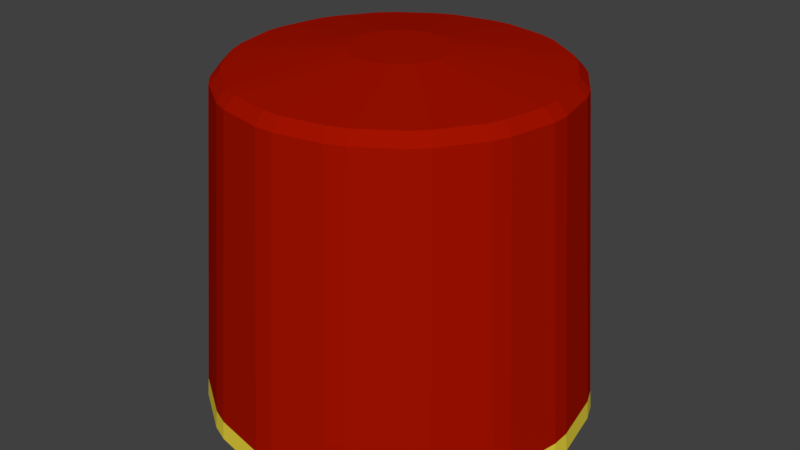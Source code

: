# Source: fez.blend  (saved by Blender 2.79.0; exported with 4.5.12 LTS)
import bpy
from mathutils import Matrix  # noqa: F401  (used for matrix-valued properties, if any)

bpy.ops.wm.read_factory_settings(use_empty=True)
scene = bpy.context.scene
scene.name = 'Scene'

# ---- collections
col_collection_1 = bpy.data.collections.new('Collection 1'); scene.collection.children.link(col_collection_1)

# ---- images (referenced by path relative to the original .blend; pixels are not part of the script)
import os
ASSET_DIR = os.environ.get("B2B_ASSET_DIR", "")  # directory of the original .blend (textures are referenced by path, not embedded)
HERE = os.path.dirname(os.path.abspath(__file__))  # packed textures are extracted next to this script under _unpacked/

def load_image(name, relpath, width, height, colorspace="sRGB"):
    """Load a texture the original file referenced (path relative to the .blend, or extracted next to this script)."""
    p = next((c for c in (os.path.join(HERE, relpath), os.path.join(ASSET_DIR, relpath)) if relpath and os.path.exists(c)), "")
    if p:
        img = bpy.data.images.load(p, check_existing=True)
        img.name = name
    else:  # same state as the original file: an image datablock whose file is absent (Cycles renders it pink)
        img = bpy.data.images.new(name, width, height)
        img.source = "FILE"
        img.filepath = "//" + (relpath or name)
    img.colorspace_settings.name = colorspace
    return img
img_fez_diffuse = load_image('fez_diffuse', 'fez_diffuse.png', 1024, 1024, 'sRGB')

# ---- materials (node trees are filled in below, after node groups)
mat_material = bpy.data.materials.new('Material')
mat_material.alpha_threshold = 0.0
mat_material.roughness = 0.5
mat_material.line_color = (0.0, 0.0, 0.0, 1.0)
mat_material_001 = bpy.data.materials.new('Material.001')
mat_material_001.alpha_threshold = 0.0
mat_material_001.roughness = 0.5

# ---- material node trees
mat_material.use_nodes = True; mat_material.node_tree.nodes.clear()
_N = mat_material.node_tree.nodes; _L = mat_material.node_tree.links
n0 = _N.new('ShaderNodeOutputMaterial'); n0.name = 'Material Output'; n0.location = (300, 300)
n1 = _N.new('ShaderNodeBsdfDiffuse'); n1.name = 'Diffuse BSDF'; n1.location = (10, 300)
n1.inputs[0].default_value = (0.3607, 0.006124, 0.0, 1.0)
n2 = _N.new('ShaderNodeTexImage'); n2.name = 'Image Texture'; n2.location = (256, 119)
n2.width = 140
n2.image = img_fez_diffuse
_L.new(n1.outputs[0], n0.inputs[0])
n0.is_active_output = True
mat_material_001.use_nodes = True; mat_material_001.node_tree.nodes.clear()
_N = mat_material_001.node_tree.nodes; _L = mat_material_001.node_tree.links
n0 = _N.new('ShaderNodeOutputMaterial'); n0.name = 'Material Output'; n0.location = (300, 300)
n1 = _N.new('ShaderNodeBsdfDiffuse'); n1.name = 'Diffuse BSDF'; n1.location = (10, 300)
n1.inputs[0].default_value = (0.8, 0.6498, 0.0487, 1.0)
n2 = _N.new('ShaderNodeTexImage'); n2.name = 'Image Texture'; n2.location = (330, 135)
n2.width = 140
n2.image = img_fez_diffuse
_L.new(n1.outputs[0], n0.inputs[0])
n0.is_active_output = True

# ---- world
world_world = bpy.data.worlds.new('World'); scene.world = world_world
world_world.color = (0.05088, 0.05088, 0.05088)
world_world.use_sun_shadow = False
world_world.sun_shadow_jitter_overblur = 0.0
world_world.cycles.sampling_method = 'MANUAL'

# ---- meshes
me_circle = bpy.data.meshes.new('Circle')
me_circle.from_pydata([(-0.05127, 0.9949, -0.003671), (-0.04757, 0.9869, 0.09282), (0.04757, 0.9869, 0.09282), (0.05127, 0.9949, -0.003671), (-0.3334, 0.9388, -0.003671), (-0.4281, 0.8996, -0.003671), (-0.4216, 0.8936, 0.09282), (-0.3337, 0.93, 0.09282), (-0.6673, 0.7398, -0.003671), (-0.7398, 0.6673, -0.003671), (-0.7315, 0.6642, 0.09282), (-0.6642, 0.7315, 0.09282), (-0.8996, 0.4281, -0.003671), (-0.9388, 0.3334, -0.003671), (-0.93, 0.3337, 0.09282), (-0.8936, 0.4216, 0.09282), (-0.9949, 0.05127, -0.003671), (-0.9949, -0.05127, -0.003671), (-0.9869, -0.04757, 0.09282), (-0.9869, 0.04757, 0.09282), (-0.9388, -0.3334, -0.003671), (-0.8996, -0.4281, -0.003671), (-0.8936, -0.4216, 0.09282), (-0.93, -0.3337, 0.09282), (-0.7398, -0.6673, -0.003671), (-0.6673, -0.7398, -0.003671), (-0.6642, -0.7315, 0.09282), (-0.7315, -0.6642, 0.09282), (-0.4281, -0.8996, -0.003671), (-0.3334, -0.9388, -0.003671), (-0.3337, -0.93, 0.09282), (-0.4216, -0.8936, 0.09282), (-0.05127, -0.9949, -0.003671), (0.05127, -0.9949, -0.003671), (0.04757, -0.9869, 0.09282), (-0.04757, -0.9869, 0.09282), (0.3334, -0.9388, -0.003671), (0.4281, -0.8996, -0.003671), (0.4216, -0.8936, 0.09282), (0.3337, -0.93, 0.09282), (0.6673, -0.7398, -0.003671), (0.7398, -0.6673, -0.003671), (0.7315, -0.6642, 0.09282), (0.6642, -0.7315, 0.09282), (0.8996, -0.4281, -0.003671), (0.9388, -0.3334, -0.003671), (0.93, -0.3337, 0.09282), (0.8936, -0.4216, 0.09282), (0.9949, -0.05127, -0.003671), (0.9949, 0.05127, -0.003671), (0.9869, 0.04757, 0.09282), (0.9869, -0.04757, 0.09282), (0.9388, 0.3334, -0.003671), (0.8996, 0.4281, -0.003671), (0.8936, 0.4216, 0.09282), (0.93, 0.3337, 0.09282), (0.7398, 0.6673, -0.003671), (0.6673, 0.7398, -0.003671), (0.6642, 0.7315, 0.09282), (0.7315, 0.6642, 0.09282), (0.4281, 0.8996, -0.003671), (0.3334, 0.9388, -0.003671), (0.3337, 0.93, 0.09282), (0.4216, 0.8936, 0.09282), (-0.04848, 0.8129, 1.732), (0.04848, 0.8129, 1.732), (0.04757, 0.8656, 1.677), (-0.04757, 0.8656, 1.677), (-0.2663, 0.7695, 1.732), (-0.2873, 0.8179, 1.677), (-0.3752, 0.7815, 1.677), (-0.3559, 0.7324, 1.732), (-0.5405, 0.6091, 1.732), (-0.5785, 0.6457, 1.677), (-0.6457, 0.5785, 1.677), (-0.6091, 0.5405, 1.732), (-0.7324, 0.3559, 1.732), (-0.7815, 0.3752, 1.677), (-0.8179, 0.2873, 1.677), (-0.7695, 0.2663, 1.732), (-0.8129, 0.04848, 1.732), (-0.8656, 0.04757, 1.677), (-0.8656, -0.04757, 1.677), (-0.8129, -0.04848, 1.732), (-0.7695, -0.2663, 1.732), (-0.8179, -0.2873, 1.677), (-0.7815, -0.3752, 1.677), (-0.7324, -0.3559, 1.732), (-0.6091, -0.5405, 1.732), (-0.6457, -0.5785, 1.677), (-0.5785, -0.6457, 1.677), (-0.5405, -0.6091, 1.732), (-0.3559, -0.7324, 1.732), (-0.3752, -0.7815, 1.677), (-0.2873, -0.8179, 1.677), (-0.2663, -0.7695, 1.732), (-0.04848, -0.8129, 1.732), (-0.04757, -0.8656, 1.677), (0.04757, -0.8656, 1.677), (0.04848, -0.8129, 1.732), (0.2663, -0.7695, 1.732), (0.2873, -0.8179, 1.677), (0.3752, -0.7815, 1.677), (0.3559, -0.7324, 1.732), (0.5405, -0.6091, 1.732), (0.5785, -0.6457, 1.677), (0.6457, -0.5785, 1.677), (0.6091, -0.5405, 1.732), (0.7324, -0.3559, 1.732), (0.7815, -0.3752, 1.677), (0.8179, -0.2873, 1.677), (0.7695, -0.2663, 1.732), (0.8129, -0.04848, 1.732), (0.8656, -0.04757, 1.677), (0.8656, 0.04757, 1.677), (0.8129, 0.04848, 1.732), (0.7695, 0.2663, 1.732), (0.8179, 0.2873, 1.677), (0.7815, 0.3752, 1.677), (0.7324, 0.3559, 1.732), (0.6091, 0.5405, 1.732), (0.6457, 0.5785, 1.677), (0.5785, 0.6457, 1.677), (0.5405, 0.6091, 1.732), (0.3559, 0.7324, 1.732), (0.3752, 0.7815, 1.677), (0.2873, 0.8179, 1.677), (0.2663, 0.7695, 1.732), (-0.04848, 0.2437, 1.809), (-0.1381, 0.2066, 1.809), (-0.2066, 0.1381, 1.809), (-0.2437, 0.04848, 1.809), (-0.2437, -0.04848, 1.809), (-0.2066, -0.1381, 1.809), (-0.1381, -0.2066, 1.809), (-0.04848, -0.2437, 1.809), (0.04848, -0.2437, 1.809), (0.1381, -0.2066, 1.809), (0.2066, -0.1381, 1.809), (0.2437, -0.04848, 1.809), (0.2437, 0.04848, 1.809), (0.2066, 0.1381, 1.809), (0.1381, 0.2066, 1.809), (0.04848, 0.2437, 1.809), (-0.04849, 0.9429, -0.003531), (0.04849, 0.9429, -0.003531), (0.04757, 0.8907, 0.0412), (-0.04757, 0.8907, 0.0412), (-0.316, 0.8897, -0.003531), (-0.2969, 0.8411, 0.0412), (-0.3848, 0.8047, 0.0412), (-0.4056, 0.8526, -0.003531), (-0.6325, 0.701, -0.003531), (-0.5962, 0.6635, 0.0412), (-0.6635, 0.5962, 0.0412), (-0.701, 0.6325, -0.003531), (-0.8526, 0.4056, -0.003531), (-0.8047, 0.3848, 0.0412), (-0.8411, 0.2969, 0.0412), (-0.8897, 0.316, -0.003531), (-0.9429, 0.04849, -0.003531), (-0.8907, 0.04757, 0.0412), (-0.8907, -0.04757, 0.0412), (-0.9429, -0.04849, -0.003531), (-0.8897, -0.316, -0.003531), (-0.8411, -0.2969, 0.0412), (-0.8047, -0.3848, 0.0412), (-0.8526, -0.4056, -0.003531), (-0.701, -0.6325, -0.003531), (-0.6635, -0.5962, 0.0412), (-0.5962, -0.6635, 0.0412), (-0.6325, -0.701, -0.003531), (-0.4056, -0.8526, -0.003531), (-0.3848, -0.8047, 0.0412), (-0.2969, -0.8411, 0.0412), (-0.316, -0.8897, -0.003531), (-0.04849, -0.9429, -0.003531), (-0.04757, -0.8907, 0.0412), (0.04757, -0.8907, 0.0412), (0.04849, -0.9429, -0.003531), (0.316, -0.8897, -0.003531), (0.2969, -0.8411, 0.0412), (0.3848, -0.8047, 0.0412), (0.4056, -0.8526, -0.003531), (0.6325, -0.701, -0.003531), (0.5962, -0.6635, 0.0412), (0.6635, -0.5962, 0.0412), (0.701, -0.6325, -0.003531), (0.8526, -0.4056, -0.003531), (0.8047, -0.3848, 0.0412), (0.8411, -0.2969, 0.0412), (0.8897, -0.316, -0.003531), (0.9429, -0.04849, -0.003531), (0.8907, -0.04757, 0.0412), (0.8907, 0.04757, 0.0412), (0.9429, 0.04849, -0.003531), (0.8897, 0.316, -0.003531), (0.8411, 0.2969, 0.0412), (0.8047, 0.3848, 0.0412), (0.8526, 0.4056, -0.003531), (0.701, 0.6325, -0.003531), (0.6635, 0.5962, 0.0412), (0.5962, 0.6635, 0.0412), (0.6325, 0.701, -0.003531), (0.4056, 0.8526, -0.003531), (0.3848, 0.8047, 0.0412), (0.2969, 0.8411, 0.0412), (0.316, 0.8897, -0.003531), (-0.04849, 0.7389, 1.668), (-0.04757, 0.7913, 1.614), (0.04757, 0.7913, 1.614), (0.04849, 0.7389, 1.668), (-0.238, 0.7012, 1.668), (-0.3276, 0.6641, 1.668), (-0.3468, 0.7128, 1.614), (-0.2589, 0.7493, 1.614), (-0.4882, 0.5567, 1.668), (-0.5567, 0.4882, 1.668), (-0.5932, 0.5259, 1.614), (-0.5259, 0.5932, 1.614), (-0.6641, 0.3276, 1.668), (-0.7012, 0.238, 1.668), (-0.7493, 0.2589, 1.614), (-0.7128, 0.3468, 1.614), (-0.7389, 0.04849, 1.668), (-0.7389, -0.04849, 1.668), (-0.7913, -0.04757, 1.614), (-0.7913, 0.04757, 1.614), (-0.7012, -0.238, 1.668), (-0.6641, -0.3276, 1.668), (-0.7128, -0.3468, 1.614), (-0.7493, -0.2589, 1.614), (-0.5567, -0.4882, 1.668), (-0.4882, -0.5567, 1.668), (-0.5259, -0.5932, 1.614), (-0.5932, -0.5259, 1.614), (-0.3276, -0.6641, 1.668), (-0.238, -0.7012, 1.668), (-0.2589, -0.7493, 1.614), (-0.3468, -0.7128, 1.614), (-0.04849, -0.7389, 1.668), (0.04849, -0.7389, 1.668), (0.04757, -0.7913, 1.614), (-0.04757, -0.7913, 1.614), (0.238, -0.7012, 1.668), (0.3276, -0.6641, 1.668), (0.3468, -0.7128, 1.614), (0.2589, -0.7493, 1.614), (0.4882, -0.5567, 1.668), (0.5567, -0.4882, 1.668), (0.5932, -0.5259, 1.614), (0.5259, -0.5932, 1.614), (0.6641, -0.3276, 1.668), (0.7012, -0.238, 1.668), (0.7493, -0.2589, 1.614), (0.7128, -0.3468, 1.614), (0.7389, -0.04849, 1.668), (0.7389, 0.04849, 1.668), (0.7913, 0.04757, 1.614), (0.7913, -0.04757, 1.614), (0.7012, 0.238, 1.668), (0.6641, 0.3276, 1.668), (0.7128, 0.3468, 1.614), (0.7493, 0.2589, 1.614), (0.5567, 0.4882, 1.668), (0.4882, 0.5567, 1.668), (0.5259, 0.5932, 1.614), (0.5932, 0.5259, 1.614), (0.3276, 0.6641, 1.668), (0.238, 0.7012, 1.668), (0.2589, 0.7493, 1.614), (0.3468, 0.7128, 1.614), (-0.04849, 0.2438, 1.719), (0.04849, 0.2438, 1.719), (0.1381, 0.2067, 1.719), (0.2067, 0.1381, 1.719), (0.2438, 0.04849, 1.719), (0.2438, -0.04849, 1.719), (0.2067, -0.1381, 1.719), (0.1381, -0.2067, 1.719), (0.04849, -0.2438, 1.719), (-0.04849, -0.2438, 1.719), (-0.1381, -0.2067, 1.719), (-0.2067, -0.1381, 1.719), (-0.2438, -0.04849, 1.719), (-0.2438, 0.04849, 1.719), (-0.2067, 0.1381, 1.719), (-0.1381, 0.2067, 1.719)], [], [(56, 53, 199, 200), (28, 25, 171, 172), (60, 57, 203, 204), (32, 29, 175, 176), (64, 68, 128), (36, 33, 179, 180), (3, 61, 207, 145), (8, 5, 151, 152), (40, 37, 183, 184), (12, 9, 155, 156), (44, 41, 187, 188), (16, 13, 159, 160), (48, 45, 191, 192), (20, 17, 163, 164), (52, 49, 195, 196), (24, 21, 167, 168), (83, 84, 132), (115, 116, 140), (87, 88, 133), (119, 120, 141), (91, 92, 134), (123, 124, 142), (95, 96, 135), (149, 147, 209, 215), (99, 100, 136), (127, 65, 143), (71, 72, 129), (103, 104, 137), (75, 76, 130), (107, 108, 138), (79, 80, 131), (111, 112, 139), (201, 198, 262, 267), (173, 170, 234, 239), (205, 202, 266, 271), (177, 174, 238, 243), (208, 272, 212), (181, 178, 242, 247), (146, 206, 270, 210), (153, 150, 214, 219), (185, 182, 246, 251), (157, 154, 218, 223), (189, 186, 250, 255), (161, 158, 222, 227), (193, 190, 254, 259), (165, 162, 226, 231), (197, 194, 258, 263), (169, 166, 230, 235), (225, 284, 228), (257, 276, 260), (229, 283, 232), (261, 275, 264), (233, 282, 236), (265, 274, 268), (237, 281, 240), (241, 280, 244), (269, 273, 211), (213, 287, 216), (245, 279, 248), (217, 286, 220), (249, 278, 252), (221, 285, 224), (253, 277, 256), (7, 69, 67, 1), (11, 73, 70, 6), (15, 77, 74, 10), (19, 81, 78, 14), (23, 85, 82, 18), (27, 89, 86, 22), (31, 93, 90, 26), (35, 97, 94, 30), (39, 101, 98, 34), (43, 105, 102, 38), (47, 109, 106, 42), (51, 113, 110, 46), (55, 117, 114, 50), (59, 121, 118, 54), (63, 125, 122, 58), (2, 66, 126, 62), (0, 1, 2, 3), (4, 5, 6, 7), (8, 9, 10, 11), (12, 13, 14, 15), (16, 17, 18, 19), (20, 21, 22, 23), (24, 25, 26, 27), (28, 29, 30, 31), (32, 33, 34, 35), (36, 37, 38, 39), (40, 41, 42, 43), (44, 45, 46, 47), (48, 49, 50, 51), (52, 53, 54, 55), (56, 57, 58, 59), (60, 61, 62, 63), (64, 65, 66, 67), (68, 69, 70, 71), (72, 73, 74, 75), (76, 77, 78, 79), (80, 81, 82, 83), (84, 85, 86, 87), (88, 89, 90, 91), (92, 93, 94, 95), (96, 97, 98, 99), (100, 101, 102, 103), (104, 105, 106, 107), (108, 109, 110, 111), (112, 113, 114, 115), (116, 117, 118, 119), (120, 121, 122, 123), (124, 125, 126, 127), (128, 129, 130, 131, 132, 133, 134, 135, 136, 137, 138, 139, 140, 141, 142, 143), (144, 145, 146, 147), (148, 149, 150, 151), (152, 153, 154, 155), (156, 157, 158, 159), (160, 161, 162, 163), (164, 165, 166, 167), (168, 169, 170, 171), (172, 173, 174, 175), (176, 177, 178, 179), (180, 181, 182, 183), (184, 185, 186, 187), (188, 189, 190, 191), (192, 193, 194, 195), (196, 197, 198, 199), (200, 201, 202, 203), (204, 205, 206, 207), (208, 209, 210, 211), (212, 213, 214, 215), (216, 217, 218, 219), (220, 221, 222, 223), (224, 225, 226, 227), (228, 229, 230, 231), (232, 233, 234, 235), (236, 237, 238, 239), (240, 241, 242, 243), (244, 245, 246, 247), (248, 249, 250, 251), (252, 253, 254, 255), (256, 257, 258, 259), (260, 261, 262, 263), (264, 265, 266, 267), (268, 269, 270, 271), (272, 273, 274, 275, 276, 277, 278, 279, 280, 281, 282, 283, 284, 285, 286, 287), (7, 1, 0, 4), (11, 6, 5, 8), (15, 10, 9, 12), (19, 14, 13, 16), (23, 18, 17, 20), (27, 22, 21, 24), (31, 26, 25, 28), (35, 30, 29, 32), (39, 34, 33, 36), (43, 38, 37, 40), (47, 42, 41, 44), (51, 46, 45, 48), (55, 50, 49, 52), (59, 54, 53, 56), (63, 58, 57, 60), (2, 62, 61, 3), (68, 64, 67, 69), (72, 71, 70, 73), (76, 75, 74, 77), (80, 79, 78, 81), (84, 83, 82, 85), (88, 87, 86, 89), (92, 91, 90, 93), (96, 95, 94, 97), (100, 99, 98, 101), (104, 103, 102, 105), (108, 107, 106, 109), (112, 111, 110, 113), (116, 115, 114, 117), (120, 119, 118, 121), (124, 123, 122, 125), (65, 127, 126, 66), (50, 114, 113, 51), (117, 55, 54, 118), (22, 86, 85, 23), (89, 27, 26, 90), (121, 59, 58, 122), (93, 31, 30, 94), (125, 63, 62, 126), (97, 35, 34, 98), (1, 67, 66, 2), (69, 7, 6, 70), (101, 39, 38, 102), (73, 11, 10, 74), (105, 43, 42, 106), (77, 15, 14, 78), (109, 47, 46, 110), (81, 19, 18, 82), (143, 65, 64, 128), (83, 132, 131, 80), (130, 76, 79, 131), (115, 140, 139, 112), (138, 108, 111, 139), (87, 133, 132, 84), (119, 141, 140, 116), (91, 134, 133, 88), (123, 142, 141, 120), (95, 135, 134, 92), (127, 143, 142, 124), (99, 136, 135, 96), (71, 129, 128, 68), (103, 137, 136, 100), (75, 130, 129, 72), (107, 138, 137, 104), (148, 144, 147, 149), (152, 151, 150, 153), (156, 155, 154, 157), (160, 159, 158, 161), (164, 163, 162, 165), (168, 167, 166, 169), (172, 171, 170, 173), (176, 175, 174, 177), (180, 179, 178, 181), (184, 183, 182, 185), (188, 187, 186, 189), (192, 191, 190, 193), (196, 195, 194, 197), (200, 199, 198, 201), (204, 203, 202, 205), (145, 207, 206, 146), (215, 209, 208, 212), (219, 214, 213, 216), (223, 218, 217, 220), (227, 222, 221, 224), (231, 226, 225, 228), (235, 230, 229, 232), (239, 234, 233, 236), (243, 238, 237, 240), (247, 242, 241, 244), (251, 246, 245, 248), (255, 250, 249, 252), (259, 254, 253, 256), (263, 258, 257, 260), (267, 262, 261, 264), (271, 266, 265, 268), (210, 270, 269, 211), (193, 259, 258, 194), (262, 198, 197, 263), (165, 231, 230, 166), (234, 170, 169, 235), (266, 202, 201, 267), (238, 174, 173, 239), (270, 206, 205, 271), (242, 178, 177, 243), (146, 210, 209, 147), (214, 150, 149, 215), (246, 182, 181, 247), (218, 154, 153, 219), (250, 186, 185, 251), (222, 158, 157, 223), (254, 190, 189, 255), (226, 162, 161, 227), (272, 208, 211, 273), (224, 285, 284, 225), (285, 221, 220, 286), (256, 277, 276, 257), (277, 253, 252, 278), (228, 284, 283, 229), (260, 276, 275, 261), (232, 283, 282, 233), (264, 275, 274, 265), (236, 282, 281, 237), (268, 274, 273, 269), (240, 281, 280, 241), (212, 272, 287, 213), (244, 280, 279, 245), (216, 287, 286, 217), (248, 279, 278, 249), (3, 145, 144, 0), (4, 148, 151, 5), (8, 152, 155, 9), (12, 156, 159, 13), (16, 160, 163, 17), (20, 164, 167, 21), (24, 168, 171, 25), (28, 172, 175, 29), (32, 176, 179, 33), (36, 180, 183, 37), (40, 184, 187, 41), (44, 188, 191, 45), (48, 192, 195, 49), (52, 196, 199, 53), (56, 200, 203, 57), (60, 204, 207, 61), (4, 0, 144, 148)])
me_circle.polygons.foreach_set('material_index', [0, 0, 0, 0, 0, 0, 0, 0, 0, 0, 0, 0, 0, 0, 0, 0, 0, 0, 0, 0, 0, 0, 0, 0, 0, 0, 0, 0, 0, 0, 0, 0, 0, 0, 0, 0, 0, 0, 0, 0, 0, 0, 0, 0, 0, 0, 0, 0, 0, 0, 0, 0, 0, 0, 0, 0, 0, 0, 0, 0, 0, 0, 0, 0, 0, 0, 0, 0, 0, 0, 0, 0, 0, 0, 0, 0, 0, 0, 0, 1, 1, 1, 1, 1, 1, 1, 1, 1, 1, 1, 1, 1, 1, 1, 1, 0, 0, 0, 0, 0, 0, 0, 0, 0, 0, 0, 0, 0, 0, 0, 0, 0, 0, 0, 0, 0, 0, 0, 0, 0, 0, 0, 0, 0, 0, 0, 0, 0, 0, 0, 0, 0, 0, 0, 0, 0, 0, 0, 0, 0, 0, 0, 0, 0, 0, 1, 1, 1, 1, 1, 1, 1, 1, 1, 1, 1, 1, 1, 1, 1, 1, 0, 0, 0, 0, 0, 0, 0, 0, 0, 0, 0, 0, 0, 0, 0, 0, 0, 0, 0, 0, 0, 0, 0, 0, 0, 0, 0, 0, 0, 0, 0, 0, 0, 0, 0, 0, 0, 0, 0, 0, 0, 0, 0, 0, 0, 0, 0, 0, 0, 0, 0, 0, 0, 0, 0, 0, 0, 0, 0, 0, 0, 0, 0, 0, 0, 0, 0, 0, 0, 0, 0, 0, 0, 0, 0, 0, 0, 0, 0, 0, 0, 0, 0, 0, 0, 0, 0, 0, 0, 0, 0, 0, 0, 0, 0, 0, 0, 0, 0, 0, 0, 0, 0, 0, 0, 0, 0, 0, 0, 0, 0, 0, 0, 0, 0, 0, 0, 0, 0, 0, 0, 0, 0, 0, 0, 0, 0, 0, 0])
_uv = me_circle.uv_layers.new(name='UVMap')
_uv.uv.foreach_set('vector', [0.07443, 0.6599, 0.1158, 0.679, 0.1158, 0.6793, 0.07426, 0.6602, 0.2784, 0.4092, 0.2467, 0.374, 0.2469, 0.3738, 0.2786, 0.409, 0.02945, 0.615, 0.06114, 0.6501, 0.06097, 0.6504, 0.02919, 0.6151, 0.3044, 0.4698, 0.2873, 0.4239, 0.2875, 0.4237, 0.3047, 0.4698, 0.5531, 0.2433, 0.5272, 0.272, 0.4751, 0.1855, 0.3075, 0.5369, 0.3075, 0.4872, 0.3078, 0.4871, 0.3078, 0.537, 0.003421, 0.5543, 0.02057, 0.6002, 0.02032, 0.6004, 0.003117, 0.5544, 0.02057, 0.4239, 0.003421, 0.4698, 0.003117, 0.4698, 0.02032, 0.4237, 0.2873, 0.6002, 0.3044, 0.5543, 0.3047, 0.5544, 0.2875, 0.6004, 0.06114, 0.374, 0.02945, 0.4092, 0.02919, 0.409, 0.06097, 0.3738, 0.2467, 0.6501, 0.2784, 0.615, 0.2786, 0.6151, 0.2469, 0.6504, 0.1158, 0.3452, 0.07443, 0.3642, 0.07426, 0.3639, 0.1158, 0.3448, 0.192, 0.679, 0.2334, 0.6599, 0.2336, 0.6602, 0.1921, 0.6793, 0.1763, 0.3417, 0.1315, 0.3417, 0.1314, 0.3414, 0.1764, 0.3414, 0.1315, 0.6824, 0.1763, 0.6824, 0.1764, 0.6828, 0.1314, 0.6828, 0.2334, 0.3642, 0.192, 0.3452, 0.1921, 0.3448, 0.2336, 0.3639, 0.3651, 0.272, 0.3393, 0.2433, 0.4172, 0.1855, 0.5272, 0.03486, 0.5531, 0.06354, 0.4751, 0.1213, 0.3304, 0.2286, 0.3164, 0.1911, 0.4084, 0.1708, 0.562, 0.07827, 0.576, 0.1158, 0.484, 0.136, 0.3133, 0.1737, 0.3133, 0.1331, 0.4052, 0.1534, 0.5791, 0.1331, 0.5791, 0.1737, 0.4871, 0.1534, 0.3164, 0.1158, 0.3304, 0.07827, 0.4084, 0.136, 0.8198, 0.2973, 0.7902, 0.2971, 0.7811, 0.009891, 0.8062, 0.01005, 0.3393, 0.06354, 0.3651, 0.03486, 0.4172, 0.1213, 0.576, 0.1911, 0.562, 0.2286, 0.484, 0.1708, 0.5139, 0.2818, 0.4801, 0.2973, 0.4618, 0.1954, 0.3784, 0.02501, 0.4122, 0.009488, 0.4305, 0.1115, 0.4645, 0.3008, 0.4279, 0.3008, 0.4462, 0.1988, 0.4279, 0.006032, 0.4645, 0.006032, 0.4462, 0.108, 0.4122, 0.2973, 0.3784, 0.2818, 0.4305, 0.1954, 0.4801, 0.009488, 0.5139, 0.02501, 0.4618, 0.1115, 0.6659, 0.297, 0.6272, 0.2971, 0.6363, 0.009835, 0.6691, 0.009749, 0.9329, 0.9011, 0.891, 0.901, 0.8944, 0.6138, 0.9299, 0.6138, 0.7231, 0.297, 0.6812, 0.297, 0.6844, 0.009729, 0.7199, 0.009729, 0.987, 0.9013, 0.9483, 0.9011, 0.9453, 0.6139, 0.9781, 0.614, 0.3163, 0.4327, 0.3963, 0.4503, 0.3163, 0.468, 0.8239, 0.6039, 0.7943, 0.6041, 0.8081, 0.3168, 0.8332, 0.3167, 0.7772, 0.2971, 0.7385, 0.297, 0.7353, 0.009749, 0.7681, 0.009835, 0.8716, 0.297, 0.8329, 0.2971, 0.842, 0.009835, 0.8748, 0.009749, 0.8756, 0.6038, 0.8369, 0.6039, 0.8463, 0.3166, 0.8791, 0.3166, 0.9288, 0.297, 0.8869, 0.297, 0.8901, 0.009729, 0.9256, 0.009729, 0.9329, 0.6038, 0.891, 0.6038, 0.8944, 0.3166, 0.9299, 0.3166, 0.9829, 0.2971, 0.9442, 0.297, 0.941, 0.009749, 0.9738, 0.009835, 0.987, 0.604, 0.9483, 0.6039, 0.9453, 0.3166, 0.9781, 0.3167, 0.8239, 0.9012, 0.7943, 0.9013, 0.8081, 0.614, 0.8332, 0.6139, 0.6141, 0.2972, 0.5845, 0.2973, 0.5981, 0.01005, 0.6232, 0.009891, 0.8756, 0.901, 0.8369, 0.9011, 0.8463, 0.6139, 0.8791, 0.6138, 0.4213, 0.5844, 0.4372, 0.4957, 0.4531, 0.5844, 0.4531, 0.3162, 0.4372, 0.4049, 0.4213, 0.3162, 0.4688, 0.581, 0.4529, 0.4923, 0.4982, 0.5675, 0.4056, 0.3196, 0.4216, 0.4084, 0.3762, 0.3332, 0.5115, 0.5576, 0.4662, 0.4824, 0.534, 0.5327, 0.363, 0.343, 0.4083, 0.4182, 0.3404, 0.368, 0.5429, 0.5179, 0.4751, 0.4677, 0.5551, 0.4853, 0.5582, 0.468, 0.4782, 0.4503, 0.5582, 0.4327, 0.3316, 0.3827, 0.3994, 0.4329, 0.3194, 0.4153, 0.3194, 0.4853, 0.3994, 0.4677, 0.3316, 0.5179, 0.5551, 0.4153, 0.4751, 0.4329, 0.5429, 0.3827, 0.3404, 0.5327, 0.4083, 0.4824, 0.363, 0.5576, 0.534, 0.368, 0.4662, 0.4182, 0.5115, 0.343, 0.3762, 0.5675, 0.4216, 0.4923, 0.4056, 0.581, 0.4982, 0.3332, 0.4529, 0.4084, 0.4688, 0.3196, 0.7943, 0.6339, 0.7777, 0.9316, 0.7492, 0.9314, 0.7603, 0.6337, 0.624, 0.3163, 0.6279, 0.614, 0.5907, 0.6141, 0.5796, 0.3164, 0.6875, 0.3163, 0.6836, 0.614, 0.6433, 0.614, 0.6394, 0.3163, 0.7473, 0.3164, 0.7362, 0.6141, 0.699, 0.614, 0.7029, 0.3163, 0.7943, 0.3167, 0.7777, 0.6143, 0.7492, 0.6141, 0.7603, 0.3165, 0.05744, 0.6922, 0.06134, 0.9899, 0.02414, 0.99, 0.01303, 0.6924, 0.1209, 0.6922, 0.117, 0.9899, 0.07671, 0.9899, 0.07281, 0.6922, 0.1807, 0.6924, 0.1696, 0.99, 0.1324, 0.9899, 0.1363, 0.6922, 0.2277, 0.6926, 0.2111, 0.9902, 0.1826, 0.9901, 0.1937, 0.6924, 0.3653, 0.6033, 0.3692, 0.9009, 0.332, 0.901, 0.3209, 0.6034, 0.4287, 0.6033, 0.4248, 0.9009, 0.3845, 0.9009, 0.3807, 0.6033, 0.4885, 0.6034, 0.4774, 0.901, 0.4402, 0.9009, 0.4441, 0.6033, 0.5355, 0.6037, 0.5189, 0.9013, 0.4904, 0.9011, 0.5015, 0.6034, 0.624, 0.6336, 0.6279, 0.9312, 0.5907, 0.9313, 0.5796, 0.6337, 0.6875, 0.6335, 0.6836, 0.9312, 0.6433, 0.9312, 0.6394, 0.6335, 0.7473, 0.6337, 0.7362, 0.9313, 0.699, 0.9312, 0.7029, 0.6336, 0.5534, 0.6126, 0.546, 0.6108, 0.5491, 0.5938, 0.5565, 0.5953, 0.5534, 0.6623, 0.5565, 0.6797, 0.5491, 0.6812, 0.546, 0.6642, 0.6254, 0.3069, 0.641, 0.3068, 0.6394, 0.3163, 0.624, 0.3163, 0.6859, 0.3068, 0.7015, 0.3069, 0.7029, 0.3163, 0.6875, 0.3163, 0.546, 0.5953, 0.5429, 0.6126, 0.5355, 0.6108, 0.5386, 0.5938, 0.5429, 0.6623, 0.546, 0.6797, 0.5386, 0.6812, 0.5355, 0.6642, 0.05877, 0.6828, 0.07444, 0.6828, 0.07281, 0.6922, 0.05744, 0.6922, 0.1193, 0.6828, 0.1349, 0.6828, 0.1363, 0.6922, 0.1209, 0.6922, 0.546, 0.6827, 0.5429, 0.7, 0.5355, 0.6982, 0.5386, 0.6812, 0.5429, 0.7498, 0.546, 0.7671, 0.5386, 0.7686, 0.5355, 0.7516, 0.3666, 0.5938, 0.3823, 0.5938, 0.3807, 0.6033, 0.3653, 0.6033, 0.4271, 0.5938, 0.4428, 0.5938, 0.4441, 0.6033, 0.4287, 0.6033, 0.5565, 0.6827, 0.5534, 0.7, 0.546, 0.6982, 0.5491, 0.6812, 0.5534, 0.7498, 0.5565, 0.7671, 0.5491, 0.7686, 0.546, 0.7516, 0.6254, 0.6241, 0.641, 0.6241, 0.6394, 0.6335, 0.624, 0.6336, 0.6859, 0.6241, 0.7015, 0.6241, 0.7029, 0.6336, 0.6875, 0.6335, 0.5531, 0.2433, 0.562, 0.2286, 0.5691, 0.2341, 0.5604, 0.2485, 0.5272, 0.272, 0.5319, 0.2801, 0.5189, 0.2897, 0.5139, 0.2818, 0.6295, 0.6241, 0.6279, 0.614, 0.6433, 0.614, 0.6452, 0.6241, 0.6817, 0.6241, 0.6836, 0.614, 0.699, 0.614, 0.6974, 0.6241, 0.3784, 0.2818, 0.3735, 0.2897, 0.3604, 0.2801, 0.3651, 0.272, 0.3393, 0.2433, 0.332, 0.2485, 0.3232, 0.2341, 0.3304, 0.2286, 0.06289, 1.0, 0.06134, 0.9899, 0.07671, 0.9899, 0.07856, 1.0, 0.1151, 1.0, 0.117, 0.9899, 0.1324, 0.9899, 0.1308, 1.0, 0.3304, 0.07827, 0.3232, 0.07278, 0.332, 0.05833, 0.3393, 0.06354, 0.3651, 0.03486, 0.3604, 0.02675, 0.3735, 0.01709, 0.3784, 0.02501, 0.3707, 0.911, 0.3692, 0.9009, 0.3845, 0.9009, 0.3864, 0.911, 0.423, 0.911, 0.4248, 0.9009, 0.4402, 0.9009, 0.4386, 0.911, 0.5139, 0.02501, 0.5189, 0.01709, 0.5319, 0.02675, 0.5272, 0.03486, 0.5531, 0.06354, 0.5604, 0.05833, 0.5691, 0.07278, 0.562, 0.07827, 0.6295, 0.9413, 0.6279, 0.9312, 0.6433, 0.9312, 0.6452, 0.9413, 0.6817, 0.9413, 0.6836, 0.9312, 0.699, 0.9312, 0.6974, 0.9413, 0.4751, 0.1855, 0.4618, 0.1954, 0.4462, 0.1988, 0.4305, 0.1954, 0.4172, 0.1855, 0.4084, 0.1708, 0.4052, 0.1534, 0.4084, 0.136, 0.4172, 0.1213, 0.4305, 0.1115, 0.4462, 0.108, 0.4618, 0.1115, 0.4751, 0.1213, 0.484, 0.136, 0.4871, 0.1534, 0.484, 0.1708, 0.0, 0.1458, 0.003117, 0.1284, 0.01152, 0.1304, 0.008462, 0.1475, 1.964e-08, 0.1956, 0.008462, 0.1939, 0.01152, 0.211, 0.003117, 0.213, 0.02032, 0.259, 0.02755, 0.2539, 0.03626, 0.2683, 0.02919, 0.2738, 0.06097, 0.309, 0.06587, 0.3012, 0.07891, 0.3108, 0.07426, 0.3188, 0.1158, 0.3379, 0.1176, 0.3286, 0.133, 0.332, 0.1314, 0.3414, 0.1764, 0.3414, 0.1749, 0.332, 0.1902, 0.3286, 0.1921, 0.3379, 0.2336, 0.3188, 0.2289, 0.3108, 0.242, 0.3012, 0.2469, 0.309, 0.2786, 0.2738, 0.2716, 0.2683, 0.2803, 0.2539, 0.2875, 0.259, 0.3047, 0.213, 0.2963, 0.211, 0.2994, 0.1939, 0.3078, 0.1956, 0.3078, 0.1458, 0.2994, 0.1475, 0.2963, 0.1304, 0.3047, 0.1284, 0.2875, 0.08235, 0.2803, 0.0875, 0.2716, 0.07305, 0.2786, 0.06761, 0.2469, 0.03237, 0.242, 0.04021, 0.2289, 0.03055, 0.2336, 0.02253, 0.1921, 0.003457, 0.1902, 0.01277, 0.1749, 0.009384, 0.1764, 0.0, 0.1314, 3.267e-08, 0.133, 0.009384, 0.1176, 0.01277, 0.1158, 0.003457, 0.07426, 0.02253, 0.07891, 0.03055, 0.06587, 0.04021, 0.06097, 0.03237, 0.02919, 0.06761, 0.03626, 0.07305, 0.02755, 0.0875, 0.02032, 0.08235, 0.3163, 0.4327, 0.3078, 0.4306, 0.3109, 0.4136, 0.3194, 0.4153, 0.3163, 0.468, 0.3194, 0.4853, 0.3109, 0.487, 0.3078, 0.47, 0.3316, 0.5179, 0.3404, 0.5327, 0.3332, 0.5379, 0.3245, 0.5234, 0.363, 0.5576, 0.3762, 0.5675, 0.3713, 0.5753, 0.3583, 0.5657, 0.4056, 0.581, 0.4213, 0.5844, 0.4195, 0.5938, 0.4041, 0.5904, 0.4531, 0.5844, 0.4688, 0.581, 0.4703, 0.5904, 0.455, 0.5938, 0.4982, 0.5675, 0.5115, 0.5576, 0.5162, 0.5657, 0.5031, 0.5753, 0.534, 0.5327, 0.5429, 0.5179, 0.55, 0.5234, 0.5413, 0.5379, 0.5551, 0.4853, 0.5582, 0.468, 0.5666, 0.47, 0.5635, 0.487, 0.5582, 0.4327, 0.5551, 0.4153, 0.5635, 0.4136, 0.5666, 0.4306, 0.5429, 0.3827, 0.534, 0.368, 0.5413, 0.3628, 0.55, 0.3772, 0.5115, 0.343, 0.4982, 0.3332, 0.5031, 0.3253, 0.5162, 0.3349, 0.4688, 0.3196, 0.4531, 0.3162, 0.455, 0.3068, 0.4703, 0.3102, 0.4213, 0.3162, 0.4056, 0.3196, 0.4041, 0.3102, 0.4195, 0.3068, 0.3762, 0.3332, 0.363, 0.343, 0.3583, 0.3349, 0.3713, 0.3253, 0.3404, 0.368, 0.3316, 0.3827, 0.3245, 0.3772, 0.3332, 0.3628, 0.3963, 0.4503, 0.3994, 0.4329, 0.4083, 0.4182, 0.4216, 0.4084, 0.4372, 0.4049, 0.4529, 0.4084, 0.4662, 0.4182, 0.4751, 0.4329, 0.4782, 0.4503, 0.4751, 0.4677, 0.4662, 0.4824, 0.4529, 0.4923, 0.4372, 0.4957, 0.4216, 0.4923, 0.4083, 0.4824, 0.3994, 0.4677, 0.546, 0.6642, 0.546, 0.6108, 0.5534, 0.6126, 0.5534, 0.6623, 0.624, 0.3163, 0.5796, 0.3164, 0.584, 0.307, 0.6254, 0.3069, 0.6875, 0.3163, 0.6394, 0.3163, 0.641, 0.3068, 0.6859, 0.3068, 0.7473, 0.3164, 0.7029, 0.3163, 0.7015, 0.3069, 0.7429, 0.307, 0.5355, 0.6642, 0.5355, 0.6108, 0.5429, 0.6126, 0.5429, 0.6623, 0.05744, 0.6922, 0.01303, 0.6924, 0.01736, 0.6829, 0.05877, 0.6828, 0.1209, 0.6922, 0.07281, 0.6922, 0.07444, 0.6828, 0.1193, 0.6828, 0.1807, 0.6924, 0.1363, 0.6922, 0.1349, 0.6828, 0.1763, 0.6829, 0.5355, 0.7516, 0.5355, 0.6982, 0.5429, 0.7, 0.5429, 0.7498, 0.3653, 0.6033, 0.3209, 0.6034, 0.3252, 0.5939, 0.3666, 0.5938, 0.4287, 0.6033, 0.3807, 0.6033, 0.3823, 0.5938, 0.4271, 0.5938, 0.4885, 0.6034, 0.4441, 0.6033, 0.4428, 0.5938, 0.4842, 0.5939, 0.546, 0.7516, 0.546, 0.6982, 0.5534, 0.7, 0.5534, 0.7498, 0.624, 0.6336, 0.5796, 0.6337, 0.584, 0.6242, 0.6254, 0.6241, 0.6875, 0.6335, 0.6394, 0.6335, 0.641, 0.6241, 0.6859, 0.6241, 0.7473, 0.6337, 0.7029, 0.6336, 0.7015, 0.6241, 0.7429, 0.6242, 0.5272, 0.272, 0.5531, 0.2433, 0.5604, 0.2485, 0.5319, 0.2801, 0.4801, 0.2973, 0.5139, 0.2818, 0.5189, 0.2897, 0.4817, 0.3068, 0.6817, 0.6241, 0.6452, 0.6241, 0.6433, 0.614, 0.6836, 0.614, 0.3784, 0.2818, 0.4122, 0.2973, 0.4107, 0.3068, 0.3735, 0.2897, 0.3393, 0.2433, 0.3651, 0.272, 0.3604, 0.2801, 0.332, 0.2485, 0.3164, 0.1911, 0.3304, 0.2286, 0.3232, 0.2341, 0.3078, 0.1928, 0.1151, 1.0, 0.07856, 1.0, 0.07671, 0.9899, 0.117, 0.9899, 0.3304, 0.07827, 0.3164, 0.1158, 0.3078, 0.114, 0.3232, 0.07278, 0.3651, 0.03486, 0.3393, 0.06354, 0.332, 0.05833, 0.3604, 0.02675, 0.4122, 0.009488, 0.3784, 0.02501, 0.3735, 0.01709, 0.4107, 3.267e-08, 0.423, 0.911, 0.3864, 0.911, 0.3845, 0.9009, 0.4248, 0.9009, 0.5139, 0.02501, 0.4801, 0.009488, 0.4817, 0.0, 0.5189, 0.01709, 0.5531, 0.06354, 0.5272, 0.03486, 0.5319, 0.02675, 0.5604, 0.05833, 0.576, 0.1158, 0.562, 0.07827, 0.5691, 0.07278, 0.5845, 0.114, 0.6817, 0.9413, 0.6452, 0.9413, 0.6433, 0.9312, 0.6836, 0.9312, 0.562, 0.2286, 0.576, 0.1911, 0.5845, 0.1928, 0.5691, 0.2341, 0.5015, 0.6034, 0.4904, 0.9011, 0.4774, 0.901, 0.4885, 0.6034, 0.5777, 0.9314, 0.5666, 0.6337, 0.5796, 0.6337, 0.5907, 0.9313, 0.01303, 0.6924, 0.02414, 0.99, 0.0111, 0.9901, 0.0, 0.6924, 0.06134, 0.9899, 0.05744, 0.6922, 0.07281, 0.6922, 0.07671, 0.9899, 0.6279, 0.9312, 0.624, 0.6336, 0.6394, 0.6335, 0.6433, 0.9312, 0.117, 0.9899, 0.1209, 0.6922, 0.1363, 0.6922, 0.1324, 0.9899, 0.6836, 0.9312, 0.6875, 0.6335, 0.7029, 0.6336, 0.699, 0.9312, 0.1696, 0.99, 0.1807, 0.6924, 0.1937, 0.6924, 0.1826, 0.9901, 0.7603, 0.6337, 0.7492, 0.9314, 0.7362, 0.9313, 0.7473, 0.6337, 0.5777, 0.6141, 0.5666, 0.3165, 0.5796, 0.3164, 0.5907, 0.6141, 0.3189, 0.9011, 0.3078, 0.6034, 0.3209, 0.6034, 0.332, 0.901, 0.6279, 0.614, 0.624, 0.3163, 0.6394, 0.3163, 0.6433, 0.614, 0.3692, 0.9009, 0.3653, 0.6033, 0.3807, 0.6033, 0.3845, 0.9009, 0.6836, 0.614, 0.6875, 0.3163, 0.7029, 0.3163, 0.699, 0.614, 0.4248, 0.9009, 0.4287, 0.6033, 0.4441, 0.6033, 0.4402, 0.9009, 0.7362, 0.6141, 0.7473, 0.3164, 0.7603, 0.3165, 0.7492, 0.6141, 0.484, 0.1708, 0.562, 0.2286, 0.5531, 0.2433, 0.4751, 0.1855, 0.3651, 0.272, 0.4172, 0.1855, 0.4305, 0.1954, 0.3784, 0.2818, 0.4462, 0.1988, 0.4279, 0.3008, 0.4122, 0.2973, 0.4305, 0.1954, 0.5272, 0.03486, 0.4751, 0.1213, 0.4618, 0.1115, 0.5139, 0.02501, 0.4462, 0.108, 0.4645, 0.006032, 0.4801, 0.009488, 0.4618, 0.1115, 0.3304, 0.2286, 0.4084, 0.1708, 0.4172, 0.1855, 0.3393, 0.2433, 0.562, 0.07827, 0.484, 0.136, 0.4751, 0.1213, 0.5531, 0.06354, 0.3133, 0.1737, 0.4052, 0.1534, 0.4084, 0.1708, 0.3164, 0.1911, 0.5791, 0.1331, 0.4871, 0.1534, 0.484, 0.136, 0.576, 0.1158, 0.3164, 0.1158, 0.4084, 0.136, 0.4052, 0.1534, 0.3133, 0.1331, 0.576, 0.1911, 0.484, 0.1708, 0.4871, 0.1534, 0.5791, 0.1737, 0.3393, 0.06354, 0.4172, 0.1213, 0.4084, 0.136, 0.3304, 0.07827, 0.5139, 0.2818, 0.4618, 0.1954, 0.4751, 0.1855, 0.5272, 0.272, 0.3784, 0.02501, 0.4305, 0.1115, 0.4172, 0.1213, 0.3651, 0.03486, 0.4645, 0.3008, 0.4462, 0.1988, 0.4618, 0.1954, 0.4801, 0.2973, 0.4279, 0.006032, 0.4462, 0.108, 0.4305, 0.1115, 0.4122, 0.009488, 1.964e-08, 0.1956, 0.0, 0.1458, 0.008462, 0.1475, 0.008462, 0.1939, 0.02032, 0.259, 0.003117, 0.213, 0.01152, 0.211, 0.02755, 0.2539, 0.06097, 0.309, 0.02919, 0.2738, 0.03626, 0.2683, 0.06587, 0.3012, 0.1158, 0.3379, 0.07426, 0.3188, 0.07891, 0.3108, 0.1176, 0.3286, 0.1764, 0.3414, 0.1314, 0.3414, 0.133, 0.332, 0.1749, 0.332, 0.2336, 0.3188, 0.1921, 0.3379, 0.1902, 0.3286, 0.2289, 0.3108, 0.2786, 0.2738, 0.2469, 0.309, 0.242, 0.3012, 0.2716, 0.2683, 0.3047, 0.213, 0.2875, 0.259, 0.2803, 0.2539, 0.2963, 0.211, 0.3078, 0.1458, 0.3078, 0.1956, 0.2994, 0.1939, 0.2994, 0.1475, 0.2875, 0.08235, 0.3047, 0.1284, 0.2963, 0.1304, 0.2803, 0.0875, 0.2469, 0.03237, 0.2786, 0.06761, 0.2716, 0.07305, 0.242, 0.04021, 0.1921, 0.003457, 0.2336, 0.02253, 0.2289, 0.03055, 0.1902, 0.01277, 0.1314, 3.267e-08, 0.1764, 0.0, 0.1749, 0.009384, 0.133, 0.009384, 0.07426, 0.02253, 0.1158, 0.003457, 0.1176, 0.01277, 0.07891, 0.03055, 0.02919, 0.06761, 0.06097, 0.03237, 0.06587, 0.04021, 0.03626, 0.07305, 0.003117, 0.1284, 0.02032, 0.08235, 0.02755, 0.0875, 0.01152, 0.1304, 0.3078, 0.47, 0.3078, 0.4306, 0.3163, 0.4327, 0.3163, 0.468, 0.3245, 0.5234, 0.3109, 0.487, 0.3194, 0.4853, 0.3316, 0.5179, 0.9256, 0.009729, 0.8901, 0.009729, 0.892, 0.0, 0.9238, 0.0, 0.4041, 0.5904, 0.3713, 0.5753, 0.3762, 0.5675, 0.4056, 0.581, 0.455, 0.5938, 0.4195, 0.5938, 0.4213, 0.5844, 0.4531, 0.5844, 0.5031, 0.5753, 0.4703, 0.5904, 0.4688, 0.581, 0.4982, 0.5675, 0.9299, 0.6138, 0.8944, 0.6138, 0.8963, 0.6041, 0.9281, 0.6041, 0.5635, 0.487, 0.55, 0.5234, 0.5429, 0.5179, 0.5551, 0.4853, 0.5666, 0.4306, 0.5666, 0.47, 0.5582, 0.468, 0.5582, 0.4327, 0.55, 0.3772, 0.5635, 0.4136, 0.5551, 0.4153, 0.5429, 0.3827, 0.9299, 0.3166, 0.8944, 0.3166, 0.8963, 0.3068, 0.9281, 0.3069, 0.4703, 0.3102, 0.5031, 0.3253, 0.4982, 0.3332, 0.4688, 0.3196, 0.4195, 0.3068, 0.455, 0.3068, 0.4531, 0.3162, 0.4213, 0.3162, 0.3713, 0.3253, 0.4041, 0.3102, 0.4056, 0.3196, 0.3762, 0.3332, 0.7199, 0.009729, 0.6844, 0.009729, 0.6863, 0.0, 0.7181, 2.178e-08, 0.3109, 0.4136, 0.3245, 0.3772, 0.3316, 0.3827, 0.3194, 0.4153, 0.987, 0.604, 0.9781, 0.3167, 0.9911, 0.3168, 1.0, 0.6041, 0.6363, 0.009835, 0.6272, 0.2971, 0.6141, 0.2972, 0.6232, 0.009891, 0.8239, 0.9012, 0.8332, 0.6139, 0.8463, 0.6139, 0.8369, 0.9011, 0.8944, 0.6138, 0.891, 0.901, 0.8756, 0.901, 0.8791, 0.6138, 0.6844, 0.009729, 0.6812, 0.297, 0.6659, 0.297, 0.6691, 0.009749, 0.9453, 0.6139, 0.9483, 0.9011, 0.9329, 0.9011, 0.9299, 0.6138, 0.7353, 0.009749, 0.7385, 0.297, 0.7231, 0.297, 0.7199, 0.009729, 0.9911, 0.6141, 1.0, 0.9013, 0.987, 0.9013, 0.9781, 0.614, 0.7772, 0.2971, 0.7681, 0.009835, 0.7811, 0.009891, 0.7902, 0.2971, 0.842, 0.009835, 0.8329, 0.2971, 0.8198, 0.2972, 0.8289, 0.009891, 0.8463, 0.3166, 0.8369, 0.6039, 0.8239, 0.6039, 0.8332, 0.3167, 0.8901, 0.009729, 0.8869, 0.297, 0.8716, 0.297, 0.8748, 0.009749, 0.8944, 0.3166, 0.891, 0.6038, 0.8756, 0.6038, 0.8791, 0.3166, 0.941, 0.009749, 0.9442, 0.297, 0.9288, 0.297, 0.9256, 0.009729, 0.9453, 0.3166, 0.9483, 0.6039, 0.9329, 0.6038, 0.9299, 0.3166, 0.9868, 0.009891, 0.9959, 0.2972, 0.9829, 0.2971, 0.9738, 0.009835, 0.3963, 0.4503, 0.3163, 0.4327, 0.3194, 0.4153, 0.3994, 0.4329, 0.4056, 0.581, 0.4216, 0.4923, 0.4372, 0.4957, 0.4213, 0.5844, 0.4216, 0.4923, 0.3762, 0.5675, 0.363, 0.5576, 0.4083, 0.4824, 0.4688, 0.3196, 0.4529, 0.4084, 0.4372, 0.4049, 0.4531, 0.3162, 0.4529, 0.4084, 0.4982, 0.3332, 0.5115, 0.343, 0.4662, 0.4182, 0.4531, 0.5844, 0.4372, 0.4957, 0.4529, 0.4923, 0.4688, 0.581, 0.4213, 0.3162, 0.4372, 0.4049, 0.4216, 0.4084, 0.4056, 0.3196, 0.4982, 0.5675, 0.4529, 0.4923, 0.4662, 0.4824, 0.5115, 0.5576, 0.3762, 0.3332, 0.4216, 0.4084, 0.4083, 0.4182, 0.363, 0.343, 0.534, 0.5327, 0.4662, 0.4824, 0.4751, 0.4677, 0.5429, 0.5179, 0.3404, 0.368, 0.4083, 0.4182, 0.3994, 0.4329, 0.3316, 0.3827, 0.5551, 0.4853, 0.4751, 0.4677, 0.4782, 0.4503, 0.5582, 0.468, 0.3163, 0.468, 0.3963, 0.4503, 0.3994, 0.4677, 0.3194, 0.4853, 0.5582, 0.4327, 0.4782, 0.4503, 0.4751, 0.4329, 0.5551, 0.4153, 0.3316, 0.5179, 0.3994, 0.4677, 0.4083, 0.4824, 0.3404, 0.5327, 0.5429, 0.3827, 0.4751, 0.4329, 0.4662, 0.4182, 0.534, 0.368, 0.003421, 0.5543, 0.003117, 0.5544, 0.0, 0.537, 0.0003042, 0.5369, 0.0003041, 0.4872, 0.0, 0.4871, 0.003117, 0.4698, 0.003421, 0.4698, 0.02057, 0.4239, 0.02032, 0.4237, 0.02919, 0.409, 0.02945, 0.4092, 0.06114, 0.374, 0.06097, 0.3738, 0.07426, 0.3639, 0.07443, 0.3642, 0.1158, 0.3452, 0.1158, 0.3448, 0.1314, 0.3414, 0.1315, 0.3417, 0.1763, 0.3417, 0.1764, 0.3414, 0.1921, 0.3448, 0.192, 0.3452, 0.2334, 0.3642, 0.2336, 0.3639, 0.2469, 0.3738, 0.2467, 0.374, 0.2784, 0.4092, 0.2786, 0.409, 0.2875, 0.4237, 0.2873, 0.4239, 0.3044, 0.4698, 0.3047, 0.4698, 0.3078, 0.4871, 0.3075, 0.4872, 0.3075, 0.5369, 0.3078, 0.537, 0.3047, 0.5544, 0.3044, 0.5543, 0.2873, 0.6002, 0.2875, 0.6004, 0.2786, 0.6151, 0.2784, 0.615, 0.2467, 0.6501, 0.2469, 0.6504, 0.2336, 0.6602, 0.2334, 0.6599, 0.192, 0.679, 0.1921, 0.6793, 0.1764, 0.6828, 0.1763, 0.6824, 0.1315, 0.6824, 0.1314, 0.6828, 0.1158, 0.6793, 0.1158, 0.679, 0.07443, 0.6599, 0.07426, 0.6602, 0.06097, 0.6504, 0.06114, 0.6501, 0.02945, 0.615, 0.02919, 0.6151, 0.02032, 0.6004, 0.02057, 0.6002, 0.0003041, 0.4872, 0.0003042, 0.5369, 0.0, 0.537, 0.0, 0.4871])
me_circle.materials.append(mat_material)
me_circle.materials.append(mat_material_001)
me_circle.use_remesh_preserve_volume = False
me_circle.use_remesh_preserve_attributes = False
me_circle.use_mirror_vertex_groups = False
me_circle.update()

# ---- objects
ob_circle = bpy.data.objects.new('Circle', me_circle)

# ---- transforms, parenting, visibility, modifiers, constraints
ob_circle.location = (0.0, 0.0, 0.0)
ob_circle.lineart.crease_threshold = 0.0

# ---- collection membership
col_collection_1.objects.link(ob_circle)

# ---- scene / render settings (as saved in the file)
scene.frame_start = 1; scene.frame_end = 250; scene.frame_set(1)
scene.render.engine = 'CYCLES'
scene.render.resolution_percentage = 50
scene.render.dither_intensity = 0.0
scene.cycles.use_denoising = False
scene.cycles.samples = 128
scene.cycles.sampling_pattern = 'TABULATED_SOBOL'
scene.cycles.use_adaptive_sampling = False
scene.cycles.use_light_tree = False
scene.cycles.blur_glossy = 0.0
scene.cycles.sample_clamp_indirect = 0.0
scene.cycles.bake_type = 'ENVIRONMENT'
scene.view_settings.view_transform = 'Standard'
bpy.context.view_layer.update()

# ---- added for rendering (the .blend has no active camera and no usable light): camera, sun
cam_auto = bpy.data.cameras.new('AutoCamera')
cam_auto.lens = 50.0
cam_auto.sensor_width = 36.0
cam_auto.clip_end = 1000.0
ob_auto_camera = bpy.data.objects.new('AutoCamera', cam_auto)
scene.collection.objects.link(ob_auto_camera)
ob_auto_camera.location = (3.09688, -3.71626, 3.38002)
ob_auto_camera.rotation_euler = (1.09748, -7.21219e-08, 0.694738)
scene.camera = ob_auto_camera
light_auto_sun = bpy.data.lights.new('AutoSun', 'SUN')
light_auto_sun.energy = 3.0
light_auto_sun.angle = 0.0523599
ob_auto_sun = bpy.data.objects.new('AutoSun', light_auto_sun)
scene.collection.objects.link(ob_auto_sun)
ob_auto_sun.rotation_euler = (0.872665, 0.174533, 0.523599)
bpy.context.view_layer.update()
